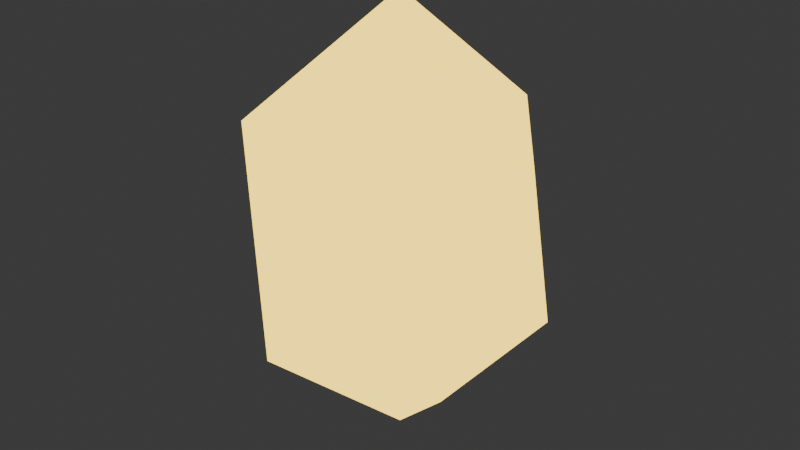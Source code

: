 # Source: shard.blend  (saved by Blender 4.2.66; exported with 4.5.12 LTS)
import bpy
from mathutils import Matrix  # noqa: F401  (used for matrix-valued properties, if any)

bpy.ops.wm.read_factory_settings(use_empty=True)
scene = bpy.context.scene
scene.name = 'Scene'

# ---- collections
col_collection = bpy.data.collections.new('Collection'); scene.collection.children.link(col_collection)

# ---- materials (node trees are filled in below, after node groups)
mat_shardglow = bpy.data.materials.new('ShardGlow')

# ---- material node trees
mat_shardglow.use_nodes = True; mat_shardglow.node_tree.nodes.clear()
_N = mat_shardglow.node_tree.nodes; _L = mat_shardglow.node_tree.links
n0 = _N.new('ShaderNodeBsdfPrincipled'); n0.name = 'Principled BSDF'; n0.location = (10, 300)
n0.inputs[0].default_value = (1.0, 0.6939, 0.07421, 1.0)
n0.inputs[2].default_value = 0.35
n0.inputs[27].default_value = (1.0, 0.6939, 0.07421, 1.0)
n0.inputs[28].default_value = 2.6
n1 = _N.new('ShaderNodeOutputMaterial'); n1.name = 'Material Output'; n1.location = (300, 300)
_L.new(n0.outputs[0], n1.inputs[0])
n1.is_active_output = True

# ---- world
world_world = bpy.data.worlds.new('World'); scene.world = world_world
world_world.use_nodes = True; world_world.node_tree.nodes.clear()
_N = world_world.node_tree.nodes; _L = world_world.node_tree.links
n0 = _N.new('ShaderNodeOutputWorld'); n0.name = 'World Output'; n0.location = (300, 300)
n1 = _N.new('ShaderNodeBackground'); n1.name = 'Background'; n1.location = (10, 300)
n1.inputs[0].default_value = (0.05088, 0.05088, 0.05088, 1.0)
_L.new(n1.outputs[0], n0.inputs[0])
n0.is_active_output = True
world_world.color = (0.05088, 0.05088, 0.05088)
world_world.sun_shadow_jitter_overblur = 0.0

# ---- meshes
me_icosphere_015 = bpy.data.meshes.new('Icosphere.015')
me_icosphere_015.from_pydata([(0.0, 0.0, 0.275), (0.1158, -0.08412, 0.3994), (-0.04422, -0.1361, 0.3994), (-0.1431, 0.0, 0.3994), (-0.04422, 0.1361, 0.3994), (0.1158, 0.08412, 0.3994), (0.04422, -0.1361, 0.6006), (-0.1158, -0.08412, 0.6006), (-0.1158, 0.08412, 0.6006), (0.04422, 0.1361, 0.6006), (0.1431, 0.0, 0.6006), (0.0, 0.0, 0.725)], [], [(0, 1, 2), (1, 0, 5), (0, 2, 3), (0, 3, 4), (0, 4, 5), (1, 5, 10), (2, 1, 6), (3, 2, 7), (4, 3, 8), (5, 4, 9), (1, 10, 6), (2, 6, 7), (3, 7, 8), (4, 8, 9), (5, 9, 10), (6, 10, 11), (7, 6, 11), (8, 7, 11), (9, 8, 11), (10, 9, 11)])
_uv = me_icosphere_015.uv_layers.new(name='UVMap')
_uv.uv.foreach_set('vector', [0.1818, 0.0, 0.2727, 0.1575, 0.09091, 0.1575, 0.2727, 0.1575, 0.3636, 0.0, 0.4545, 0.1575, 0.9091, 0.0, 1.0, 0.1575, 0.8182, 0.1575, 0.7273, 0.0, 0.8182, 0.1575, 0.6364, 0.1575, 0.5455, 0.0, 0.6364, 0.1575, 0.4545, 0.1575, 0.2727, 0.1575, 0.4545, 0.1575, 0.3636, 0.3149, 0.09091, 0.1575, 0.2727, 0.1575, 0.1818, 0.3149, 0.8182, 0.1575, 1.0, 0.1575, 0.9091, 0.3149, 0.6364, 0.1575, 0.8182, 0.1575, 0.7273, 0.3149, 0.4545, 0.1575, 0.6364, 0.1575, 0.5455, 0.3149, 0.2727, 0.1575, 0.3636, 0.3149, 0.1818, 0.3149, 0.09091, 0.1575, 0.1818, 0.3149, 0.0, 0.3149, 0.8182, 0.1575, 0.9091, 0.3149, 0.7273, 0.3149, 0.6364, 0.1575, 0.7273, 0.3149, 0.5455, 0.3149, 0.4545, 0.1575, 0.5455, 0.3149, 0.3636, 0.3149, 0.1818, 0.3149, 0.3636, 0.3149, 0.2727, 0.4724, 0.0, 0.3149, 0.1818, 0.3149, 0.09091, 0.4724, 0.7273, 0.3149, 0.9091, 0.3149, 0.8182, 0.4724, 0.5455, 0.3149, 0.7273, 0.3149, 0.6364, 0.4724, 0.3636, 0.3149, 0.5455, 0.3149, 0.4545, 0.4724])
me_icosphere_015.materials.append(mat_shardglow)
me_icosphere_015.update()
me_icosphere_016 = bpy.data.meshes.new('Icosphere.016')
me_icosphere_016.from_pydata([(0.0, 0.0, -0.13), (0.09407, -0.06834, -0.05814), (-0.03593, -0.1106, -0.05814), (-0.1163, 0.0, -0.05814), (-0.03593, 0.1106, -0.05814), (0.09407, 0.06834, -0.05814), (0.03593, -0.1106, 0.05814), (-0.09407, -0.06834, 0.05814), (-0.09407, 0.06834, 0.05814), (0.03593, 0.1106, 0.05814), (0.1163, 0.0, 0.05814), (0.0, 0.0, 0.13)], [], [(0, 1, 2), (1, 0, 5), (0, 2, 3), (0, 3, 4), (0, 4, 5), (1, 5, 10), (2, 1, 6), (3, 2, 7), (4, 3, 8), (5, 4, 9), (1, 10, 6), (2, 6, 7), (3, 7, 8), (4, 8, 9), (5, 9, 10), (6, 10, 11), (7, 6, 11), (8, 7, 11), (9, 8, 11), (10, 9, 11)])
_uv = me_icosphere_016.uv_layers.new(name='UVMap')
_uv.uv.foreach_set('vector', [0.1818, 0.0, 0.2727, 0.1575, 0.09091, 0.1575, 0.2727, 0.1575, 0.3636, 0.0, 0.4545, 0.1575, 0.9091, 0.0, 1.0, 0.1575, 0.8182, 0.1575, 0.7273, 0.0, 0.8182, 0.1575, 0.6364, 0.1575, 0.5455, 0.0, 0.6364, 0.1575, 0.4545, 0.1575, 0.2727, 0.1575, 0.4545, 0.1575, 0.3636, 0.3149, 0.09091, 0.1575, 0.2727, 0.1575, 0.1818, 0.3149, 0.8182, 0.1575, 1.0, 0.1575, 0.9091, 0.3149, 0.6364, 0.1575, 0.8182, 0.1575, 0.7273, 0.3149, 0.4545, 0.1575, 0.6364, 0.1575, 0.5455, 0.3149, 0.2727, 0.1575, 0.3636, 0.3149, 0.1818, 0.3149, 0.09091, 0.1575, 0.1818, 0.3149, 0.0, 0.3149, 0.8182, 0.1575, 0.9091, 0.3149, 0.7273, 0.3149, 0.6364, 0.1575, 0.7273, 0.3149, 0.5455, 0.3149, 0.4545, 0.1575, 0.5455, 0.3149, 0.3636, 0.3149, 0.1818, 0.3149, 0.3636, 0.3149, 0.2727, 0.4724, 0.0, 0.3149, 0.1818, 0.3149, 0.09091, 0.4724, 0.7273, 0.3149, 0.9091, 0.3149, 0.8182, 0.4724, 0.5455, 0.3149, 0.7273, 0.3149, 0.6364, 0.4724, 0.3636, 0.3149, 0.5455, 0.3149, 0.4545, 0.4724])
me_icosphere_016.materials.append(mat_shardglow)
me_icosphere_016.update()

# ---- objects
ob_shard = bpy.data.objects.new('Shard', me_icosphere_015)
ob_shardcore = bpy.data.objects.new('ShardCore', me_icosphere_016)

# ---- transforms, parenting, visibility, modifiers, constraints
ob_shard.location = (0.0, 0.0, 0.0)
ob_shardcore.location = (0.0, 0.0, 0.5)
ob_shardcore.rotation_euler = (0.0, 0.0, 0.7854)

# ---- collection membership
col_collection.objects.link(ob_shard)
col_collection.objects.link(ob_shardcore)

# ---- scene / render settings (as saved in the file)
scene.frame_start = 1; scene.frame_end = 250; scene.frame_set(1)
scene.render.engine = 'BLENDER_EEVEE_NEXT'
bpy.context.view_layer.update()

# ---- added for rendering (the .blend has no active camera): camera
cam_auto = bpy.data.cameras.new('AutoCamera')
cam_auto.lens = 50.0
cam_auto.sensor_width = 36.0
cam_auto.clip_end = 1000.0
ob_auto_camera = bpy.data.objects.new('AutoCamera', cam_auto)
scene.collection.objects.link(ob_auto_camera)
ob_auto_camera.location = (0.591246, -0.709495, 0.972997)
ob_auto_camera.rotation_euler = (1.09748, -7.21219e-08, 0.694738)
scene.camera = ob_auto_camera
bpy.context.view_layer.update()
